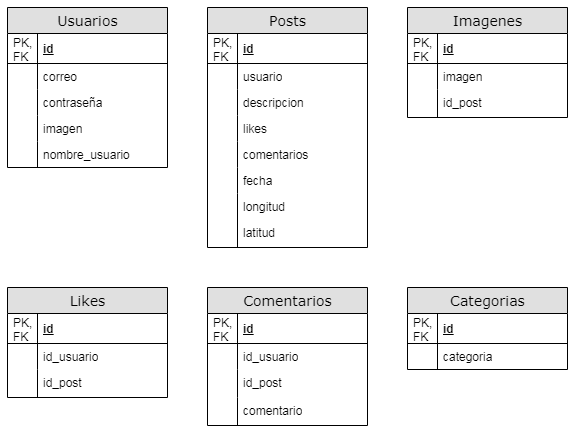

The diagram above was exported from draw.io. Its source (the exported page's mxGraphModel, read from the mxfile embedded in the PNG):
<mxGraphModel dx="813" dy="454" grid="1" gridSize="10" guides="1" tooltips="1" connect="1" arrows="1" fold="1" page="1" pageScale="1" pageWidth="1100" pageHeight="850" background="#ffffff" math="0" shadow="0">
  <root>
    <mxCell id="0" />
    <mxCell id="1" parent="0" />
    <mxCell id="xwg076Y16Z2avTIRISgP-1" value="Usuarios" style="swimlane;html=1;fontStyle=0;childLayout=stackLayout;horizontal=1;startSize=26;fillColor=#e0e0e0;horizontalStack=0;resizeParent=1;resizeLast=0;collapsible=1;marginBottom=0;swimlaneFillColor=#ffffff;align=center;rounded=0;shadow=0;comic=0;labelBackgroundColor=none;strokeWidth=1;fontFamily=Verdana;fontSize=14;swimlaneLine=1;" parent="1" vertex="1">
      <mxGeometry x="480" y="120" width="160" height="160" as="geometry">
        <mxRectangle x="820" y="30" width="70" height="26" as="alternateBounds" />
      </mxGeometry>
    </mxCell>
    <mxCell id="xwg076Y16Z2avTIRISgP-2" value="id" style="shape=partialRectangle;top=0;left=0;right=0;bottom=1;html=1;align=left;verticalAlign=middle;fillColor=none;spacingLeft=34;spacingRight=4;whiteSpace=wrap;overflow=hidden;rotatable=0;points=[[0,0.5],[1,0.5]];portConstraint=eastwest;dropTarget=0;fontStyle=5;" parent="xwg076Y16Z2avTIRISgP-1" vertex="1">
      <mxGeometry y="26" width="160" height="30" as="geometry" />
    </mxCell>
    <mxCell id="xwg076Y16Z2avTIRISgP-3" value="PK, FK" style="shape=partialRectangle;top=0;left=0;bottom=0;html=1;fillColor=none;align=left;verticalAlign=middle;spacingLeft=4;spacingRight=4;whiteSpace=wrap;overflow=hidden;rotatable=0;points=[];portConstraint=eastwest;part=1;" parent="xwg076Y16Z2avTIRISgP-2" vertex="1" connectable="0">
      <mxGeometry width="30" height="30" as="geometry" />
    </mxCell>
    <mxCell id="xwg076Y16Z2avTIRISgP-4" value="correo" style="shape=partialRectangle;top=0;left=0;right=0;bottom=0;html=1;align=left;verticalAlign=top;fillColor=none;spacingLeft=34;spacingRight=4;whiteSpace=wrap;overflow=hidden;rotatable=0;points=[[0,0.5],[1,0.5]];portConstraint=eastwest;dropTarget=0;" parent="xwg076Y16Z2avTIRISgP-1" vertex="1">
      <mxGeometry y="56" width="160" height="26" as="geometry" />
    </mxCell>
    <mxCell id="xwg076Y16Z2avTIRISgP-5" value="" style="shape=partialRectangle;top=0;left=0;bottom=0;html=1;fillColor=none;align=left;verticalAlign=top;spacingLeft=4;spacingRight=4;whiteSpace=wrap;overflow=hidden;rotatable=0;points=[];portConstraint=eastwest;part=1;" parent="xwg076Y16Z2avTIRISgP-4" vertex="1" connectable="0">
      <mxGeometry width="30" height="26" as="geometry" />
    </mxCell>
    <mxCell id="xwg076Y16Z2avTIRISgP-8" value="contraseña" style="shape=partialRectangle;top=0;left=0;right=0;bottom=0;html=1;align=left;verticalAlign=top;fillColor=none;spacingLeft=34;spacingRight=4;whiteSpace=wrap;overflow=hidden;rotatable=0;points=[[0,0.5],[1,0.5]];portConstraint=eastwest;dropTarget=0;" parent="xwg076Y16Z2avTIRISgP-1" vertex="1">
      <mxGeometry y="82" width="160" height="26" as="geometry" />
    </mxCell>
    <mxCell id="xwg076Y16Z2avTIRISgP-9" value="" style="shape=partialRectangle;top=0;left=0;bottom=0;html=1;fillColor=none;align=left;verticalAlign=top;spacingLeft=4;spacingRight=4;whiteSpace=wrap;overflow=hidden;rotatable=0;points=[];portConstraint=eastwest;part=1;" parent="xwg076Y16Z2avTIRISgP-8" vertex="1" connectable="0">
      <mxGeometry width="30" height="26" as="geometry" />
    </mxCell>
    <mxCell id="xwg076Y16Z2avTIRISgP-14" value="imagen" style="shape=partialRectangle;top=0;left=0;right=0;bottom=0;html=1;align=left;verticalAlign=top;fillColor=none;spacingLeft=34;spacingRight=4;whiteSpace=wrap;overflow=hidden;rotatable=0;points=[[0,0.5],[1,0.5]];portConstraint=eastwest;dropTarget=0;" parent="xwg076Y16Z2avTIRISgP-1" vertex="1">
      <mxGeometry y="108" width="160" height="26" as="geometry" />
    </mxCell>
    <mxCell id="xwg076Y16Z2avTIRISgP-15" value="" style="shape=partialRectangle;top=0;left=0;bottom=0;html=1;fillColor=none;align=left;verticalAlign=top;spacingLeft=4;spacingRight=4;whiteSpace=wrap;overflow=hidden;rotatable=0;points=[];portConstraint=eastwest;part=1;" parent="xwg076Y16Z2avTIRISgP-14" vertex="1" connectable="0">
      <mxGeometry width="30" height="26" as="geometry" />
    </mxCell>
    <mxCell id="xwg076Y16Z2avTIRISgP-6" value="nombre_usuario" style="shape=partialRectangle;top=0;left=0;right=0;bottom=0;html=1;align=left;verticalAlign=top;fillColor=none;spacingLeft=34;spacingRight=4;whiteSpace=wrap;overflow=hidden;rotatable=0;points=[[0,0.5],[1,0.5]];portConstraint=eastwest;dropTarget=0;" parent="xwg076Y16Z2avTIRISgP-1" vertex="1">
      <mxGeometry y="134" width="160" height="26" as="geometry" />
    </mxCell>
    <mxCell id="xwg076Y16Z2avTIRISgP-7" value="" style="shape=partialRectangle;top=0;left=0;bottom=0;html=1;fillColor=none;align=left;verticalAlign=top;spacingLeft=4;spacingRight=4;whiteSpace=wrap;overflow=hidden;rotatable=0;points=[];portConstraint=eastwest;part=1;" parent="xwg076Y16Z2avTIRISgP-6" vertex="1" connectable="0">
      <mxGeometry width="30" height="26" as="geometry" />
    </mxCell>
    <mxCell id="xwg076Y16Z2avTIRISgP-16" value="Posts" style="swimlane;html=1;fontStyle=0;childLayout=stackLayout;horizontal=1;startSize=26;fillColor=#e0e0e0;horizontalStack=0;resizeParent=1;resizeLast=0;collapsible=1;marginBottom=0;swimlaneFillColor=#ffffff;align=center;rounded=0;shadow=0;comic=0;labelBackgroundColor=none;strokeWidth=1;fontFamily=Verdana;fontSize=14;swimlaneLine=1;" parent="1" vertex="1">
      <mxGeometry x="680" y="120" width="160" height="240" as="geometry">
        <mxRectangle x="820" y="30" width="70" height="26" as="alternateBounds" />
      </mxGeometry>
    </mxCell>
    <mxCell id="xwg076Y16Z2avTIRISgP-17" value="id" style="shape=partialRectangle;top=0;left=0;right=0;bottom=1;html=1;align=left;verticalAlign=middle;fillColor=none;spacingLeft=34;spacingRight=4;whiteSpace=wrap;overflow=hidden;rotatable=0;points=[[0,0.5],[1,0.5]];portConstraint=eastwest;dropTarget=0;fontStyle=5;" parent="xwg076Y16Z2avTIRISgP-16" vertex="1">
      <mxGeometry y="26" width="160" height="30" as="geometry" />
    </mxCell>
    <mxCell id="xwg076Y16Z2avTIRISgP-18" value="PK, FK" style="shape=partialRectangle;top=0;left=0;bottom=0;html=1;fillColor=none;align=left;verticalAlign=middle;spacingLeft=4;spacingRight=4;whiteSpace=wrap;overflow=hidden;rotatable=0;points=[];portConstraint=eastwest;part=1;" parent="xwg076Y16Z2avTIRISgP-17" vertex="1" connectable="0">
      <mxGeometry width="30" height="30" as="geometry" />
    </mxCell>
    <mxCell id="xwg076Y16Z2avTIRISgP-19" value="usuario" style="shape=partialRectangle;top=0;left=0;right=0;bottom=0;html=1;align=left;verticalAlign=top;fillColor=none;spacingLeft=34;spacingRight=4;whiteSpace=wrap;overflow=hidden;rotatable=0;points=[[0,0.5],[1,0.5]];portConstraint=eastwest;dropTarget=0;" parent="xwg076Y16Z2avTIRISgP-16" vertex="1">
      <mxGeometry y="56" width="160" height="26" as="geometry" />
    </mxCell>
    <mxCell id="xwg076Y16Z2avTIRISgP-20" value="" style="shape=partialRectangle;top=0;left=0;bottom=0;html=1;fillColor=none;align=left;verticalAlign=top;spacingLeft=4;spacingRight=4;whiteSpace=wrap;overflow=hidden;rotatable=0;points=[];portConstraint=eastwest;part=1;" parent="xwg076Y16Z2avTIRISgP-19" vertex="1" connectable="0">
      <mxGeometry width="30" height="26" as="geometry" />
    </mxCell>
    <mxCell id="xwg076Y16Z2avTIRISgP-21" value="descripcion" style="shape=partialRectangle;top=0;left=0;right=0;bottom=0;html=1;align=left;verticalAlign=top;fillColor=none;spacingLeft=34;spacingRight=4;whiteSpace=wrap;overflow=hidden;rotatable=0;points=[[0,0.5],[1,0.5]];portConstraint=eastwest;dropTarget=0;" parent="xwg076Y16Z2avTIRISgP-16" vertex="1">
      <mxGeometry y="82" width="160" height="26" as="geometry" />
    </mxCell>
    <mxCell id="xwg076Y16Z2avTIRISgP-22" value="" style="shape=partialRectangle;top=0;left=0;bottom=0;html=1;fillColor=none;align=left;verticalAlign=top;spacingLeft=4;spacingRight=4;whiteSpace=wrap;overflow=hidden;rotatable=0;points=[];portConstraint=eastwest;part=1;" parent="xwg076Y16Z2avTIRISgP-21" vertex="1" connectable="0">
      <mxGeometry width="30" height="26" as="geometry" />
    </mxCell>
    <mxCell id="xwg076Y16Z2avTIRISgP-63" value="likes" style="shape=partialRectangle;top=0;left=0;right=0;bottom=0;html=1;align=left;verticalAlign=top;fillColor=none;spacingLeft=34;spacingRight=4;whiteSpace=wrap;overflow=hidden;rotatable=0;points=[[0,0.5],[1,0.5]];portConstraint=eastwest;dropTarget=0;" parent="xwg076Y16Z2avTIRISgP-16" vertex="1">
      <mxGeometry y="108" width="160" height="26" as="geometry" />
    </mxCell>
    <mxCell id="xwg076Y16Z2avTIRISgP-64" value="" style="shape=partialRectangle;top=0;left=0;bottom=0;html=1;fillColor=none;align=left;verticalAlign=top;spacingLeft=4;spacingRight=4;whiteSpace=wrap;overflow=hidden;rotatable=0;points=[];portConstraint=eastwest;part=1;" parent="xwg076Y16Z2avTIRISgP-63" vertex="1" connectable="0">
      <mxGeometry width="30" height="26" as="geometry" />
    </mxCell>
    <mxCell id="xwg076Y16Z2avTIRISgP-65" value="comentarios" style="shape=partialRectangle;top=0;left=0;right=0;bottom=0;html=1;align=left;verticalAlign=top;fillColor=none;spacingLeft=34;spacingRight=4;whiteSpace=wrap;overflow=hidden;rotatable=0;points=[[0,0.5],[1,0.5]];portConstraint=eastwest;dropTarget=0;" parent="xwg076Y16Z2avTIRISgP-16" vertex="1">
      <mxGeometry y="134" width="160" height="26" as="geometry" />
    </mxCell>
    <mxCell id="xwg076Y16Z2avTIRISgP-66" value="" style="shape=partialRectangle;top=0;left=0;bottom=0;html=1;fillColor=none;align=left;verticalAlign=top;spacingLeft=4;spacingRight=4;whiteSpace=wrap;overflow=hidden;rotatable=0;points=[];portConstraint=eastwest;part=1;" parent="xwg076Y16Z2avTIRISgP-65" vertex="1" connectable="0">
      <mxGeometry width="30" height="26" as="geometry" />
    </mxCell>
    <mxCell id="xwg076Y16Z2avTIRISgP-67" value="fecha" style="shape=partialRectangle;top=0;left=0;right=0;bottom=0;html=1;align=left;verticalAlign=top;fillColor=none;spacingLeft=34;spacingRight=4;whiteSpace=wrap;overflow=hidden;rotatable=0;points=[[0,0.5],[1,0.5]];portConstraint=eastwest;dropTarget=0;" parent="xwg076Y16Z2avTIRISgP-16" vertex="1">
      <mxGeometry y="160" width="160" height="26" as="geometry" />
    </mxCell>
    <mxCell id="xwg076Y16Z2avTIRISgP-68" value="" style="shape=partialRectangle;top=0;left=0;bottom=0;html=1;fillColor=none;align=left;verticalAlign=top;spacingLeft=4;spacingRight=4;whiteSpace=wrap;overflow=hidden;rotatable=0;points=[];portConstraint=eastwest;part=1;" parent="xwg076Y16Z2avTIRISgP-67" vertex="1" connectable="0">
      <mxGeometry width="30" height="26" as="geometry" />
    </mxCell>
    <mxCell id="xwg076Y16Z2avTIRISgP-79" value="longitud" style="shape=partialRectangle;top=0;left=0;right=0;bottom=0;html=1;align=left;verticalAlign=top;fillColor=none;spacingLeft=34;spacingRight=4;whiteSpace=wrap;overflow=hidden;rotatable=0;points=[[0,0.5],[1,0.5]];portConstraint=eastwest;dropTarget=0;" parent="xwg076Y16Z2avTIRISgP-16" vertex="1">
      <mxGeometry y="186" width="160" height="54" as="geometry" />
    </mxCell>
    <mxCell id="xwg076Y16Z2avTIRISgP-80" value="" style="shape=partialRectangle;top=0;left=0;bottom=0;html=1;fillColor=none;align=left;verticalAlign=top;spacingLeft=4;spacingRight=4;whiteSpace=wrap;overflow=hidden;rotatable=0;points=[];portConstraint=eastwest;part=1;" parent="xwg076Y16Z2avTIRISgP-79" vertex="1" connectable="0">
      <mxGeometry width="30" height="54.00000000000001" as="geometry" />
    </mxCell>
    <mxCell id="xwg076Y16Z2avTIRISgP-27" value="Imagenes" style="swimlane;html=1;fontStyle=0;childLayout=stackLayout;horizontal=1;startSize=26;fillColor=#e0e0e0;horizontalStack=0;resizeParent=1;resizeLast=0;collapsible=1;marginBottom=0;swimlaneFillColor=#ffffff;align=center;rounded=0;shadow=0;comic=0;labelBackgroundColor=none;strokeWidth=1;fontFamily=Verdana;fontSize=14;swimlaneLine=1;" parent="1" vertex="1">
      <mxGeometry x="880" y="120" width="160" height="110" as="geometry">
        <mxRectangle x="820" y="30" width="70" height="26" as="alternateBounds" />
      </mxGeometry>
    </mxCell>
    <mxCell id="xwg076Y16Z2avTIRISgP-28" value="id" style="shape=partialRectangle;top=0;left=0;right=0;bottom=1;html=1;align=left;verticalAlign=middle;fillColor=none;spacingLeft=34;spacingRight=4;whiteSpace=wrap;overflow=hidden;rotatable=0;points=[[0,0.5],[1,0.5]];portConstraint=eastwest;dropTarget=0;fontStyle=5;" parent="xwg076Y16Z2avTIRISgP-27" vertex="1">
      <mxGeometry y="26" width="160" height="30" as="geometry" />
    </mxCell>
    <mxCell id="xwg076Y16Z2avTIRISgP-29" value="PK, FK" style="shape=partialRectangle;top=0;left=0;bottom=0;html=1;fillColor=none;align=left;verticalAlign=middle;spacingLeft=4;spacingRight=4;whiteSpace=wrap;overflow=hidden;rotatable=0;points=[];portConstraint=eastwest;part=1;" parent="xwg076Y16Z2avTIRISgP-28" vertex="1" connectable="0">
      <mxGeometry width="30" height="30" as="geometry" />
    </mxCell>
    <mxCell id="xwg076Y16Z2avTIRISgP-30" value="imagen" style="shape=partialRectangle;top=0;left=0;right=0;bottom=0;html=1;align=left;verticalAlign=top;fillColor=none;spacingLeft=34;spacingRight=4;whiteSpace=wrap;overflow=hidden;rotatable=0;points=[[0,0.5],[1,0.5]];portConstraint=eastwest;dropTarget=0;" parent="xwg076Y16Z2avTIRISgP-27" vertex="1">
      <mxGeometry y="56" width="160" height="26" as="geometry" />
    </mxCell>
    <mxCell id="xwg076Y16Z2avTIRISgP-31" value="" style="shape=partialRectangle;top=0;left=0;bottom=0;html=1;fillColor=none;align=left;verticalAlign=top;spacingLeft=4;spacingRight=4;whiteSpace=wrap;overflow=hidden;rotatable=0;points=[];portConstraint=eastwest;part=1;" parent="xwg076Y16Z2avTIRISgP-30" vertex="1" connectable="0">
      <mxGeometry width="30" height="26" as="geometry" />
    </mxCell>
    <mxCell id="xwg076Y16Z2avTIRISgP-32" value="id_post" style="shape=partialRectangle;top=0;left=0;right=0;bottom=0;html=1;align=left;verticalAlign=top;fillColor=none;spacingLeft=34;spacingRight=4;whiteSpace=wrap;overflow=hidden;rotatable=0;points=[[0,0.5],[1,0.5]];portConstraint=eastwest;dropTarget=0;" parent="xwg076Y16Z2avTIRISgP-27" vertex="1">
      <mxGeometry y="82" width="160" height="28" as="geometry" />
    </mxCell>
    <mxCell id="xwg076Y16Z2avTIRISgP-33" value="" style="shape=partialRectangle;top=0;left=0;bottom=0;html=1;fillColor=none;align=left;verticalAlign=top;spacingLeft=4;spacingRight=4;whiteSpace=wrap;overflow=hidden;rotatable=0;points=[];portConstraint=eastwest;part=1;" parent="xwg076Y16Z2avTIRISgP-32" vertex="1" connectable="0">
      <mxGeometry width="30" height="28" as="geometry" />
    </mxCell>
    <mxCell id="xwg076Y16Z2avTIRISgP-38" value="Likes" style="swimlane;html=1;fontStyle=0;childLayout=stackLayout;horizontal=1;startSize=26;fillColor=#e0e0e0;horizontalStack=0;resizeParent=1;resizeLast=0;collapsible=1;marginBottom=0;swimlaneFillColor=#ffffff;align=center;rounded=0;shadow=0;comic=0;labelBackgroundColor=none;strokeWidth=1;fontFamily=Verdana;fontSize=14;swimlaneLine=1;" parent="1" vertex="1">
      <mxGeometry x="480" y="400" width="160" height="110" as="geometry">
        <mxRectangle x="820" y="30" width="70" height="26" as="alternateBounds" />
      </mxGeometry>
    </mxCell>
    <mxCell id="xwg076Y16Z2avTIRISgP-39" value="id" style="shape=partialRectangle;top=0;left=0;right=0;bottom=1;html=1;align=left;verticalAlign=middle;fillColor=none;spacingLeft=34;spacingRight=4;whiteSpace=wrap;overflow=hidden;rotatable=0;points=[[0,0.5],[1,0.5]];portConstraint=eastwest;dropTarget=0;fontStyle=5;" parent="xwg076Y16Z2avTIRISgP-38" vertex="1">
      <mxGeometry y="26" width="160" height="30" as="geometry" />
    </mxCell>
    <mxCell id="xwg076Y16Z2avTIRISgP-40" value="PK, FK" style="shape=partialRectangle;top=0;left=0;bottom=0;html=1;fillColor=none;align=left;verticalAlign=middle;spacingLeft=4;spacingRight=4;whiteSpace=wrap;overflow=hidden;rotatable=0;points=[];portConstraint=eastwest;part=1;" parent="xwg076Y16Z2avTIRISgP-39" vertex="1" connectable="0">
      <mxGeometry width="30" height="30" as="geometry" />
    </mxCell>
    <mxCell id="xwg076Y16Z2avTIRISgP-41" value="id_usuario" style="shape=partialRectangle;top=0;left=0;right=0;bottom=0;html=1;align=left;verticalAlign=top;fillColor=none;spacingLeft=34;spacingRight=4;whiteSpace=wrap;overflow=hidden;rotatable=0;points=[[0,0.5],[1,0.5]];portConstraint=eastwest;dropTarget=0;" parent="xwg076Y16Z2avTIRISgP-38" vertex="1">
      <mxGeometry y="56" width="160" height="26" as="geometry" />
    </mxCell>
    <mxCell id="xwg076Y16Z2avTIRISgP-42" value="" style="shape=partialRectangle;top=0;left=0;bottom=0;html=1;fillColor=none;align=left;verticalAlign=top;spacingLeft=4;spacingRight=4;whiteSpace=wrap;overflow=hidden;rotatable=0;points=[];portConstraint=eastwest;part=1;" parent="xwg076Y16Z2avTIRISgP-41" vertex="1" connectable="0">
      <mxGeometry width="30" height="26" as="geometry" />
    </mxCell>
    <mxCell id="xwg076Y16Z2avTIRISgP-43" value="id_post" style="shape=partialRectangle;top=0;left=0;right=0;bottom=0;html=1;align=left;verticalAlign=top;fillColor=none;spacingLeft=34;spacingRight=4;whiteSpace=wrap;overflow=hidden;rotatable=0;points=[[0,0.5],[1,0.5]];portConstraint=eastwest;dropTarget=0;" parent="xwg076Y16Z2avTIRISgP-38" vertex="1">
      <mxGeometry y="82" width="160" height="28" as="geometry" />
    </mxCell>
    <mxCell id="xwg076Y16Z2avTIRISgP-44" value="" style="shape=partialRectangle;top=0;left=0;bottom=0;html=1;fillColor=none;align=left;verticalAlign=top;spacingLeft=4;spacingRight=4;whiteSpace=wrap;overflow=hidden;rotatable=0;points=[];portConstraint=eastwest;part=1;" parent="xwg076Y16Z2avTIRISgP-43" vertex="1" connectable="0">
      <mxGeometry width="30" height="28" as="geometry" />
    </mxCell>
    <mxCell id="xwg076Y16Z2avTIRISgP-47" value="Comentarios" style="swimlane;html=1;fontStyle=0;childLayout=stackLayout;horizontal=1;startSize=26;fillColor=#e0e0e0;horizontalStack=0;resizeParent=1;resizeLast=0;collapsible=1;marginBottom=0;swimlaneFillColor=#ffffff;align=center;rounded=0;shadow=0;comic=0;labelBackgroundColor=none;strokeWidth=1;fontFamily=Verdana;fontSize=14;swimlaneLine=1;" parent="1" vertex="1">
      <mxGeometry x="680" y="400" width="160" height="138" as="geometry">
        <mxRectangle x="820" y="30" width="70" height="26" as="alternateBounds" />
      </mxGeometry>
    </mxCell>
    <mxCell id="xwg076Y16Z2avTIRISgP-48" value="id" style="shape=partialRectangle;top=0;left=0;right=0;bottom=1;html=1;align=left;verticalAlign=middle;fillColor=none;spacingLeft=34;spacingRight=4;whiteSpace=wrap;overflow=hidden;rotatable=0;points=[[0,0.5],[1,0.5]];portConstraint=eastwest;dropTarget=0;fontStyle=5;" parent="xwg076Y16Z2avTIRISgP-47" vertex="1">
      <mxGeometry y="26" width="160" height="30" as="geometry" />
    </mxCell>
    <mxCell id="xwg076Y16Z2avTIRISgP-49" value="PK, FK" style="shape=partialRectangle;top=0;left=0;bottom=0;html=1;fillColor=none;align=left;verticalAlign=middle;spacingLeft=4;spacingRight=4;whiteSpace=wrap;overflow=hidden;rotatable=0;points=[];portConstraint=eastwest;part=1;" parent="xwg076Y16Z2avTIRISgP-48" vertex="1" connectable="0">
      <mxGeometry width="30" height="30" as="geometry" />
    </mxCell>
    <mxCell id="xwg076Y16Z2avTIRISgP-50" value="id_usuario" style="shape=partialRectangle;top=0;left=0;right=0;bottom=0;html=1;align=left;verticalAlign=top;fillColor=none;spacingLeft=34;spacingRight=4;whiteSpace=wrap;overflow=hidden;rotatable=0;points=[[0,0.5],[1,0.5]];portConstraint=eastwest;dropTarget=0;" parent="xwg076Y16Z2avTIRISgP-47" vertex="1">
      <mxGeometry y="56" width="160" height="26" as="geometry" />
    </mxCell>
    <mxCell id="xwg076Y16Z2avTIRISgP-51" value="" style="shape=partialRectangle;top=0;left=0;bottom=0;html=1;fillColor=none;align=left;verticalAlign=top;spacingLeft=4;spacingRight=4;whiteSpace=wrap;overflow=hidden;rotatable=0;points=[];portConstraint=eastwest;part=1;" parent="xwg076Y16Z2avTIRISgP-50" vertex="1" connectable="0">
      <mxGeometry width="30" height="26" as="geometry" />
    </mxCell>
    <mxCell id="xwg076Y16Z2avTIRISgP-52" value="id_post" style="shape=partialRectangle;top=0;left=0;right=0;bottom=0;html=1;align=left;verticalAlign=top;fillColor=none;spacingLeft=34;spacingRight=4;whiteSpace=wrap;overflow=hidden;rotatable=0;points=[[0,0.5],[1,0.5]];portConstraint=eastwest;dropTarget=0;" parent="xwg076Y16Z2avTIRISgP-47" vertex="1">
      <mxGeometry y="82" width="160" height="28" as="geometry" />
    </mxCell>
    <mxCell id="xwg076Y16Z2avTIRISgP-53" value="" style="shape=partialRectangle;top=0;left=0;bottom=0;html=1;fillColor=none;align=left;verticalAlign=top;spacingLeft=4;spacingRight=4;whiteSpace=wrap;overflow=hidden;rotatable=0;points=[];portConstraint=eastwest;part=1;" parent="xwg076Y16Z2avTIRISgP-52" vertex="1" connectable="0">
      <mxGeometry width="30" height="28" as="geometry" />
    </mxCell>
    <mxCell id="x9bK_dls6tvsgOHmdK3F-5" value="comentario" style="shape=partialRectangle;top=0;left=0;right=0;bottom=0;html=1;align=left;verticalAlign=top;fillColor=none;spacingLeft=34;spacingRight=4;whiteSpace=wrap;overflow=hidden;rotatable=0;points=[[0,0.5],[1,0.5]];portConstraint=eastwest;dropTarget=0;" vertex="1" parent="xwg076Y16Z2avTIRISgP-47">
      <mxGeometry y="110" width="160" height="28" as="geometry" />
    </mxCell>
    <mxCell id="x9bK_dls6tvsgOHmdK3F-6" value="" style="shape=partialRectangle;top=0;left=0;bottom=0;html=1;fillColor=none;align=left;verticalAlign=top;spacingLeft=4;spacingRight=4;whiteSpace=wrap;overflow=hidden;rotatable=0;points=[];portConstraint=eastwest;part=1;" vertex="1" connectable="0" parent="x9bK_dls6tvsgOHmdK3F-5">
      <mxGeometry width="30" height="28" as="geometry" />
    </mxCell>
    <mxCell id="xwg076Y16Z2avTIRISgP-54" value="Categorias" style="swimlane;html=1;fontStyle=0;childLayout=stackLayout;horizontal=1;startSize=26;fillColor=#e0e0e0;horizontalStack=0;resizeParent=1;resizeLast=0;collapsible=1;marginBottom=0;swimlaneFillColor=#ffffff;align=center;rounded=0;shadow=0;comic=0;labelBackgroundColor=none;strokeWidth=1;fontFamily=Verdana;fontSize=14;swimlaneLine=1;" parent="1" vertex="1">
      <mxGeometry x="880" y="400" width="160" height="82" as="geometry">
        <mxRectangle x="820" y="30" width="70" height="26" as="alternateBounds" />
      </mxGeometry>
    </mxCell>
    <mxCell id="xwg076Y16Z2avTIRISgP-55" value="id" style="shape=partialRectangle;top=0;left=0;right=0;bottom=1;html=1;align=left;verticalAlign=middle;fillColor=none;spacingLeft=34;spacingRight=4;whiteSpace=wrap;overflow=hidden;rotatable=0;points=[[0,0.5],[1,0.5]];portConstraint=eastwest;dropTarget=0;fontStyle=5;" parent="xwg076Y16Z2avTIRISgP-54" vertex="1">
      <mxGeometry y="26" width="160" height="30" as="geometry" />
    </mxCell>
    <mxCell id="xwg076Y16Z2avTIRISgP-56" value="PK, FK" style="shape=partialRectangle;top=0;left=0;bottom=0;html=1;fillColor=none;align=left;verticalAlign=middle;spacingLeft=4;spacingRight=4;whiteSpace=wrap;overflow=hidden;rotatable=0;points=[];portConstraint=eastwest;part=1;" parent="xwg076Y16Z2avTIRISgP-55" vertex="1" connectable="0">
      <mxGeometry width="30" height="30" as="geometry" />
    </mxCell>
    <mxCell id="xwg076Y16Z2avTIRISgP-57" value="categoria" style="shape=partialRectangle;top=0;left=0;right=0;bottom=0;html=1;align=left;verticalAlign=top;fillColor=none;spacingLeft=34;spacingRight=4;whiteSpace=wrap;overflow=hidden;rotatable=0;points=[[0,0.5],[1,0.5]];portConstraint=eastwest;dropTarget=0;" parent="xwg076Y16Z2avTIRISgP-54" vertex="1">
      <mxGeometry y="56" width="160" height="26" as="geometry" />
    </mxCell>
    <mxCell id="xwg076Y16Z2avTIRISgP-58" value="" style="shape=partialRectangle;top=0;left=0;bottom=0;html=1;fillColor=none;align=left;verticalAlign=top;spacingLeft=4;spacingRight=4;whiteSpace=wrap;overflow=hidden;rotatable=0;points=[];portConstraint=eastwest;part=1;" parent="xwg076Y16Z2avTIRISgP-57" vertex="1" connectable="0">
      <mxGeometry width="30" height="26" as="geometry" />
    </mxCell>
    <mxCell id="x9bK_dls6tvsgOHmdK3F-1" value="latitud" style="shape=partialRectangle;top=0;left=0;right=0;bottom=0;html=1;align=left;verticalAlign=top;fillColor=none;spacingLeft=34;spacingRight=4;whiteSpace=wrap;overflow=hidden;rotatable=0;points=[[0,0.5],[1,0.5]];portConstraint=eastwest;dropTarget=0;" vertex="1" parent="1">
      <mxGeometry x="680" y="332" width="160" height="26" as="geometry" />
    </mxCell>
    <mxCell id="x9bK_dls6tvsgOHmdK3F-2" value="" style="shape=partialRectangle;top=0;left=0;bottom=0;html=1;fillColor=none;align=left;verticalAlign=top;spacingLeft=4;spacingRight=4;whiteSpace=wrap;overflow=hidden;rotatable=0;points=[];portConstraint=eastwest;part=1;" vertex="1" connectable="0" parent="x9bK_dls6tvsgOHmdK3F-1">
      <mxGeometry width="30" height="26" as="geometry" />
    </mxCell>
  </root>
</mxGraphModel>